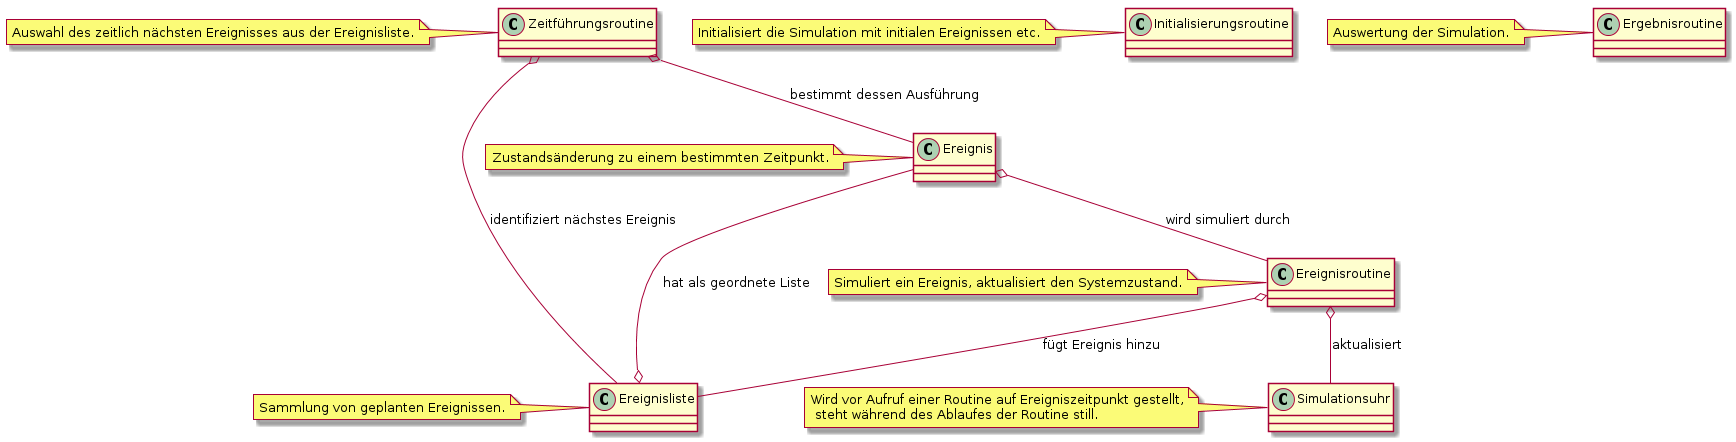

The diagram above was rendered by PlantUML. Its source (embedded in the PNG):
@startuml
class Ereignis
note left: Zustandsänderung zu einem bestimmten Zeitpunkt.

class Ereignisroutine
note left: Simuliert ein Ereignis, aktualisiert den Systemzustand.

class Simulationsuhr
note left: Wird vor Aufruf einer Routine auf Ereigniszeitpunkt gestellt,\n steht während des Ablaufes der Routine still.

class Ereignisliste
note left: Sammlung von geplanten Ereignissen.

class Zeitführungsroutine
note left: Auswahl des zeitlich nächsten Ereignisses aus der Ereignisliste.

class Initialisierungsroutine
note left: Initialisiert die Simulation mit initialen Ereignissen etc.

class Ergebnisroutine
note left: Auswertung der Simulation.

Ereignisliste o-- Ereignis : hat als geordnete Liste
Ereignis o-- Ereignisroutine : wird simuliert durch
Ereignisroutine o-- Simulationsuhr : aktualisiert
Ereignisroutine o-- Ereignisliste : fügt Ereignis hinzu
Zeitführungsroutine o-- Ereignisliste : identifiziert nächstes Ereignis
Zeitführungsroutine o-- Ereignis : bestimmt dessen Ausführung
@enduml